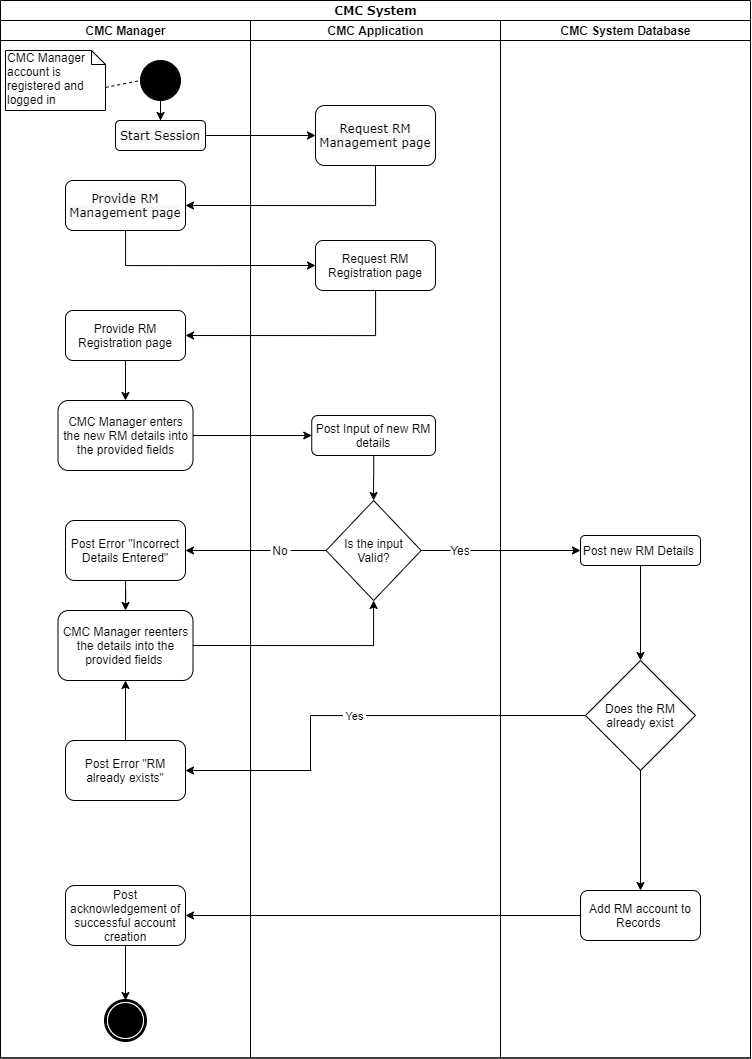

The diagram above was exported from draw.io. Its source (the exported page's mxGraphModel, read from the mxfile embedded in the PNG):
<mxGraphModel dx="2148" dy="1146" grid="1" gridSize="10" guides="1" tooltips="1" connect="1" arrows="1" fold="1" page="1" pageScale="1" pageWidth="850" pageHeight="1100" background="#ffffff" math="0" shadow="0">
  <root>
    <mxCell id="0" />
    <mxCell id="1" parent="0" />
    <mxCell id="1c1d494c118603dd-1" value="CMC System" style="swimlane;html=1;childLayout=stackLayout;startSize=20;rounded=0;shadow=0;comic=0;labelBackgroundColor=none;strokeWidth=1;fontFamily=Verdana;fontSize=12;align=center;" parent="1" vertex="1">
      <mxGeometry x="40" y="20" width="750" height="1057.5" as="geometry" />
    </mxCell>
    <mxCell id="1c1d494c118603dd-2" value="CMC Manager" style="swimlane;html=1;startSize=20;" parent="1c1d494c118603dd-1" vertex="1">
      <mxGeometry y="20" width="250" height="1037.5" as="geometry" />
    </mxCell>
    <mxCell id="SDuWaf_z4_EFMScWpQrw-12" style="edgeStyle=orthogonalEdgeStyle;rounded=0;orthogonalLoop=1;jettySize=auto;html=1;entryX=0.5;entryY=0;entryDx=0;entryDy=0;" edge="1" parent="1c1d494c118603dd-2" source="60571a20871a0731-4" target="SDuWaf_z4_EFMScWpQrw-9">
      <mxGeometry relative="1" as="geometry" />
    </mxCell>
    <mxCell id="SDuWaf_z4_EFMScWpQrw-22" value="" style="edgeStyle=orthogonalEdgeStyle;rounded=0;orthogonalLoop=1;jettySize=auto;html=1;" edge="1" parent="1c1d494c118603dd-2" source="SDuWaf_z4_EFMScWpQrw-19" target="SDuWaf_z4_EFMScWpQrw-21">
      <mxGeometry relative="1" as="geometry" />
    </mxCell>
    <mxCell id="SDuWaf_z4_EFMScWpQrw-2" value="CMC Manager account is registered and logged in" style="shape=note;whiteSpace=wrap;html=1;size=14;verticalAlign=top;align=left;spacingTop=-6;" vertex="1" parent="1c1d494c118603dd-2">
      <mxGeometry x="5" y="30" width="100" height="60" as="geometry" />
    </mxCell>
    <mxCell id="SDuWaf_z4_EFMScWpQrw-59" value="Post acknowledgement of successful account creation" style="rounded=1;whiteSpace=wrap;html=1;" vertex="1" parent="1c1d494c118603dd-2">
      <mxGeometry x="65" y="865" width="120" height="60" as="geometry" />
    </mxCell>
    <mxCell id="60571a20871a0731-5" value="" style="shape=mxgraph.bpmn.shape;html=1;verticalLabelPosition=bottom;labelBackgroundColor=#ffffff;verticalAlign=top;perimeter=ellipsePerimeter;outline=end;symbol=terminate;rounded=0;shadow=0;comic=0;strokeWidth=1;fontFamily=Verdana;fontSize=12;align=center;" parent="1c1d494c118603dd-2" vertex="1">
      <mxGeometry x="105" y="980" width="40" height="40" as="geometry" />
    </mxCell>
    <mxCell id="SDuWaf_z4_EFMScWpQrw-77" value="" style="edgeStyle=orthogonalEdgeStyle;rounded=0;orthogonalLoop=1;jettySize=auto;html=1;endArrow=classic;endFill=1;" edge="1" parent="1c1d494c118603dd-2" source="SDuWaf_z4_EFMScWpQrw-49" target="SDuWaf_z4_EFMScWpQrw-40">
      <mxGeometry relative="1" as="geometry" />
    </mxCell>
    <mxCell id="SDuWaf_z4_EFMScWpQrw-49" value="Post Error &quot;RM already exists&quot;" style="rounded=1;whiteSpace=wrap;html=1;" vertex="1" parent="1c1d494c118603dd-2">
      <mxGeometry x="65" y="720" width="120" height="60" as="geometry" />
    </mxCell>
    <mxCell id="SDuWaf_z4_EFMScWpQrw-53" value="" style="edgeStyle=orthogonalEdgeStyle;rounded=0;orthogonalLoop=1;jettySize=auto;html=1;endArrow=classic;endFill=1;entryX=0.5;entryY=0;entryDx=0;entryDy=0;" edge="1" parent="1c1d494c118603dd-2" source="SDuWaf_z4_EFMScWpQrw-52" target="SDuWaf_z4_EFMScWpQrw-40">
      <mxGeometry relative="1" as="geometry" />
    </mxCell>
    <mxCell id="SDuWaf_z4_EFMScWpQrw-52" value="Post Error &quot;Incorrect Details Entered&quot;" style="rounded=1;whiteSpace=wrap;html=1;" vertex="1" parent="1c1d494c118603dd-2">
      <mxGeometry x="65" y="500" width="120" height="60" as="geometry" />
    </mxCell>
    <mxCell id="SDuWaf_z4_EFMScWpQrw-21" value="CMC Manager enters the new RM details into the provided fields" style="rounded=1;whiteSpace=wrap;html=1;" vertex="1" parent="1c1d494c118603dd-2">
      <mxGeometry x="57.5" y="380" width="135" height="70" as="geometry" />
    </mxCell>
    <mxCell id="SDuWaf_z4_EFMScWpQrw-19" value="Provide RM Registration page" style="rounded=1;whiteSpace=wrap;html=1;" vertex="1" parent="1c1d494c118603dd-2">
      <mxGeometry x="65" y="290" width="120" height="50" as="geometry" />
    </mxCell>
    <mxCell id="SDuWaf_z4_EFMScWpQrw-7" value="&#10;&#10;&lt;!--StartFragment--&gt;&lt;span style=&quot;color: rgb(0, 0, 0); font-family: Verdana; font-size: 12px; font-style: normal; font-variant-ligatures: normal; font-variant-caps: normal; font-weight: 400; letter-spacing: normal; orphans: 2; text-align: center; text-indent: 0px; text-transform: none; widows: 2; word-spacing: 0px; -webkit-text-stroke-width: 0px; background-color: rgb(248, 249, 250); text-decoration-style: initial; text-decoration-color: initial; float: none; display: inline !important;&quot;&gt;Provide RM Management page&lt;/span&gt;&lt;!--EndFragment--&gt;&#10;&#10;" style="rounded=1;whiteSpace=wrap;html=1;" vertex="1" parent="1c1d494c118603dd-2">
      <mxGeometry x="65" y="160" width="120" height="50" as="geometry" />
    </mxCell>
    <mxCell id="SDuWaf_z4_EFMScWpQrw-40" value="CMC Manager reenters the details into the provided fields&amp;nbsp;" style="rounded=1;whiteSpace=wrap;html=1;" vertex="1" parent="1c1d494c118603dd-2">
      <mxGeometry x="57.5" y="590" width="135" height="70" as="geometry" />
    </mxCell>
    <mxCell id="SDuWaf_z4_EFMScWpQrw-65" style="edgeStyle=orthogonalEdgeStyle;rounded=0;orthogonalLoop=1;jettySize=auto;html=1;entryX=0.5;entryY=0;entryDx=0;entryDy=0;endArrow=classic;endFill=1;" edge="1" parent="1c1d494c118603dd-2" source="SDuWaf_z4_EFMScWpQrw-59" target="60571a20871a0731-5">
      <mxGeometry relative="1" as="geometry" />
    </mxCell>
    <mxCell id="SDuWaf_z4_EFMScWpQrw-9" value="&#10;&#10;&lt;!--StartFragment--&gt;&lt;span style=&quot;color: rgb(0, 0, 0); font-family: Verdana; font-size: 12px; font-style: normal; font-variant-ligatures: normal; font-variant-caps: normal; font-weight: 400; letter-spacing: normal; orphans: 2; text-align: center; text-indent: 0px; text-transform: none; widows: 2; word-spacing: 0px; -webkit-text-stroke-width: 0px; background-color: rgb(248, 249, 250); text-decoration-style: initial; text-decoration-color: initial; float: none; display: inline !important;&quot;&gt;Start Session&lt;/span&gt;&lt;!--EndFragment--&gt;&#10;&#10;" style="rounded=1;whiteSpace=wrap;html=1;" vertex="1" parent="1c1d494c118603dd-2">
      <mxGeometry x="115" y="100" width="90" height="30" as="geometry" />
    </mxCell>
    <mxCell id="60571a20871a0731-4" value="" style="ellipse;whiteSpace=wrap;html=1;rounded=0;shadow=0;comic=0;labelBackgroundColor=none;strokeWidth=1;fillColor=#000000;fontFamily=Verdana;fontSize=12;align=center;" parent="1c1d494c118603dd-2" vertex="1">
      <mxGeometry x="140" y="40" width="40" height="40" as="geometry" />
    </mxCell>
    <mxCell id="SDuWaf_z4_EFMScWpQrw-66" value="" style="endArrow=none;dashed=1;html=1;exitX=0;exitY=0;exitDx=100;exitDy=37;exitPerimeter=0;entryX=0;entryY=0.5;entryDx=0;entryDy=0;" edge="1" parent="1c1d494c118603dd-2" source="SDuWaf_z4_EFMScWpQrw-2" target="60571a20871a0731-4">
      <mxGeometry width="50" height="50" relative="1" as="geometry">
        <mxPoint x="360" y="370" as="sourcePoint" />
        <mxPoint x="410" y="320" as="targetPoint" />
      </mxGeometry>
    </mxCell>
    <mxCell id="1c1d494c118603dd-3" value="CMC Application" style="swimlane;html=1;startSize=20;" parent="1c1d494c118603dd-1" vertex="1">
      <mxGeometry x="250" y="20" width="250" height="1037.5" as="geometry" />
    </mxCell>
    <mxCell id="SDuWaf_z4_EFMScWpQrw-30" value="" style="edgeStyle=orthogonalEdgeStyle;rounded=0;orthogonalLoop=1;jettySize=auto;html=1;" edge="1" parent="1c1d494c118603dd-3" source="SDuWaf_z4_EFMScWpQrw-23" target="SDuWaf_z4_EFMScWpQrw-29">
      <mxGeometry relative="1" as="geometry" />
    </mxCell>
    <mxCell id="SDuWaf_z4_EFMScWpQrw-38" value="No" style="text;html=1;strokeColor=none;fillColor=none;align=center;verticalAlign=middle;whiteSpace=wrap;rounded=0;" vertex="1" parent="1c1d494c118603dd-3">
      <mxGeometry x="20" y="22.5" width="20" height="1015" as="geometry" />
    </mxCell>
    <mxCell id="SDuWaf_z4_EFMScWpQrw-29" value="Is the input Valid?" style="rhombus;whiteSpace=wrap;html=1;" vertex="1" parent="1c1d494c118603dd-3">
      <mxGeometry x="75.61999999999999" y="480" width="95" height="100" as="geometry" />
    </mxCell>
    <mxCell id="SDuWaf_z4_EFMScWpQrw-23" value="Post Input of new RM details" style="rounded=1;whiteSpace=wrap;html=1;" vertex="1" parent="1c1d494c118603dd-3">
      <mxGeometry x="61.25" y="395" width="123.75" height="40" as="geometry" />
    </mxCell>
    <mxCell id="SDuWaf_z4_EFMScWpQrw-17" value="Request RM Registration page" style="rounded=1;whiteSpace=wrap;html=1;" vertex="1" parent="1c1d494c118603dd-3">
      <mxGeometry x="65" y="220" width="120" height="50" as="geometry" />
    </mxCell>
    <mxCell id="SDuWaf_z4_EFMScWpQrw-6" value="&#10;&#10;&lt;!--StartFragment--&gt;&lt;span style=&quot;color: rgb(0, 0, 0); font-family: Verdana; font-size: 12px; font-style: normal; font-variant-ligatures: normal; font-variant-caps: normal; font-weight: 400; letter-spacing: normal; orphans: 2; text-align: center; text-indent: 0px; text-transform: none; widows: 2; word-spacing: 0px; -webkit-text-stroke-width: 0px; background-color: rgb(248, 249, 250); text-decoration-style: initial; text-decoration-color: initial; float: none; display: inline !important;&quot;&gt;Request RM Management page&lt;/span&gt;&lt;!--EndFragment--&gt;&#10;&#10;" style="rounded=1;whiteSpace=wrap;html=1;" vertex="1" parent="1c1d494c118603dd-3">
      <mxGeometry x="65" y="85" width="120" height="60" as="geometry" />
    </mxCell>
    <mxCell id="SDuWaf_z4_EFMScWpQrw-35" value="" style="edgeStyle=orthogonalEdgeStyle;rounded=0;orthogonalLoop=1;jettySize=auto;html=1;endArrow=none;endFill=0;" edge="1" parent="1c1d494c118603dd-3" source="SDuWaf_z4_EFMScWpQrw-29" target="SDuWaf_z4_EFMScWpQrw-33">
      <mxGeometry relative="1" as="geometry">
        <mxPoint x="210.6199999999999" y="550" as="sourcePoint" />
        <mxPoint x="360" y="550" as="targetPoint" />
      </mxGeometry>
    </mxCell>
    <mxCell id="SDuWaf_z4_EFMScWpQrw-39" value="" style="edgeStyle=orthogonalEdgeStyle;rounded=0;orthogonalLoop=1;jettySize=auto;html=1;endArrow=none;endFill=0;" edge="1" parent="1c1d494c118603dd-3" source="SDuWaf_z4_EFMScWpQrw-29" target="SDuWaf_z4_EFMScWpQrw-38">
      <mxGeometry relative="1" as="geometry">
        <mxPoint x="115.61999999999989" y="550" as="sourcePoint" />
        <mxPoint x="-37.5" y="550" as="targetPoint" />
      </mxGeometry>
    </mxCell>
    <mxCell id="SDuWaf_z4_EFMScWpQrw-33" value="Yes" style="text;html=1;strokeColor=none;fillColor=none;align=center;verticalAlign=middle;whiteSpace=wrap;rounded=0;" vertex="1" parent="1c1d494c118603dd-3">
      <mxGeometry x="200" y="45" width="20" height="970" as="geometry" />
    </mxCell>
    <mxCell id="1c1d494c118603dd-4" value="CMC System Database" style="swimlane;html=1;startSize=20;" parent="1c1d494c118603dd-1" vertex="1">
      <mxGeometry x="500" y="20" width="250" height="1037.5" as="geometry" />
    </mxCell>
    <mxCell id="SDuWaf_z4_EFMScWpQrw-45" value="" style="edgeStyle=orthogonalEdgeStyle;rounded=0;orthogonalLoop=1;jettySize=auto;html=1;endArrow=classic;endFill=1;" edge="1" parent="1c1d494c118603dd-4" source="SDuWaf_z4_EFMScWpQrw-43" target="SDuWaf_z4_EFMScWpQrw-44">
      <mxGeometry relative="1" as="geometry" />
    </mxCell>
    <mxCell id="SDuWaf_z4_EFMScWpQrw-43" value="Post new RM Details&amp;nbsp;" style="rounded=1;whiteSpace=wrap;html=1;" vertex="1" parent="1c1d494c118603dd-4">
      <mxGeometry x="80" y="515" width="120" height="30" as="geometry" />
    </mxCell>
    <mxCell id="SDuWaf_z4_EFMScWpQrw-55" value="" style="edgeStyle=orthogonalEdgeStyle;rounded=0;orthogonalLoop=1;jettySize=auto;html=1;endArrow=classic;endFill=1;entryX=0.5;entryY=0;entryDx=0;entryDy=0;" edge="1" parent="1c1d494c118603dd-4" source="SDuWaf_z4_EFMScWpQrw-44" target="SDuWaf_z4_EFMScWpQrw-56">
      <mxGeometry relative="1" as="geometry">
        <mxPoint x="140" y="830" as="targetPoint" />
      </mxGeometry>
    </mxCell>
    <mxCell id="SDuWaf_z4_EFMScWpQrw-44" value="Does the RM already exist" style="rhombus;whiteSpace=wrap;html=1;" vertex="1" parent="1c1d494c118603dd-4">
      <mxGeometry x="85" y="640" width="110" height="110" as="geometry" />
    </mxCell>
    <mxCell id="SDuWaf_z4_EFMScWpQrw-56" value="Add RM account to Records&amp;nbsp;" style="rounded=1;whiteSpace=wrap;html=1;" vertex="1" parent="1c1d494c118603dd-4">
      <mxGeometry x="80" y="870" width="120" height="50" as="geometry" />
    </mxCell>
    <mxCell id="SDuWaf_z4_EFMScWpQrw-14" style="edgeStyle=orthogonalEdgeStyle;rounded=0;orthogonalLoop=1;jettySize=auto;html=1;entryX=0;entryY=0.5;entryDx=0;entryDy=0;" edge="1" parent="1c1d494c118603dd-1" source="SDuWaf_z4_EFMScWpQrw-9" target="SDuWaf_z4_EFMScWpQrw-6">
      <mxGeometry relative="1" as="geometry" />
    </mxCell>
    <mxCell id="SDuWaf_z4_EFMScWpQrw-16" style="edgeStyle=orthogonalEdgeStyle;rounded=0;orthogonalLoop=1;jettySize=auto;html=1;exitX=0.5;exitY=1;exitDx=0;exitDy=0;entryX=1;entryY=0.5;entryDx=0;entryDy=0;" edge="1" parent="1c1d494c118603dd-1" source="SDuWaf_z4_EFMScWpQrw-6" target="SDuWaf_z4_EFMScWpQrw-7">
      <mxGeometry relative="1" as="geometry" />
    </mxCell>
    <mxCell id="SDuWaf_z4_EFMScWpQrw-18" value="" style="edgeStyle=orthogonalEdgeStyle;rounded=0;orthogonalLoop=1;jettySize=auto;html=1;entryX=0;entryY=0.5;entryDx=0;entryDy=0;" edge="1" parent="1c1d494c118603dd-1" source="SDuWaf_z4_EFMScWpQrw-7" target="SDuWaf_z4_EFMScWpQrw-17">
      <mxGeometry relative="1" as="geometry">
        <Array as="points">
          <mxPoint x="125" y="265" />
        </Array>
      </mxGeometry>
    </mxCell>
    <mxCell id="SDuWaf_z4_EFMScWpQrw-20" value="" style="edgeStyle=orthogonalEdgeStyle;rounded=0;orthogonalLoop=1;jettySize=auto;html=1;entryX=1;entryY=0.5;entryDx=0;entryDy=0;" edge="1" parent="1c1d494c118603dd-1" source="SDuWaf_z4_EFMScWpQrw-17" target="SDuWaf_z4_EFMScWpQrw-19">
      <mxGeometry relative="1" as="geometry">
        <Array as="points">
          <mxPoint x="375" y="335" />
        </Array>
      </mxGeometry>
    </mxCell>
    <mxCell id="SDuWaf_z4_EFMScWpQrw-24" value="" style="edgeStyle=orthogonalEdgeStyle;rounded=0;orthogonalLoop=1;jettySize=auto;html=1;" edge="1" parent="1c1d494c118603dd-1" source="SDuWaf_z4_EFMScWpQrw-21" target="SDuWaf_z4_EFMScWpQrw-23">
      <mxGeometry relative="1" as="geometry" />
    </mxCell>
    <mxCell id="SDuWaf_z4_EFMScWpQrw-32" value="" style="edgeStyle=orthogonalEdgeStyle;rounded=0;orthogonalLoop=1;jettySize=auto;html=1;entryX=0;entryY=0.5;entryDx=0;entryDy=0;" edge="1" parent="1c1d494c118603dd-1" source="SDuWaf_z4_EFMScWpQrw-33" target="SDuWaf_z4_EFMScWpQrw-43">
      <mxGeometry relative="1" as="geometry">
        <mxPoint x="570" y="550" as="targetPoint" />
      </mxGeometry>
    </mxCell>
    <mxCell id="SDuWaf_z4_EFMScWpQrw-37" value="" style="edgeStyle=orthogonalEdgeStyle;rounded=0;orthogonalLoop=1;jettySize=auto;html=1;endArrow=classic;endFill=1;entryX=1;entryY=0.5;entryDx=0;entryDy=0;" edge="1" parent="1c1d494c118603dd-1" source="SDuWaf_z4_EFMScWpQrw-38" target="SDuWaf_z4_EFMScWpQrw-52">
      <mxGeometry relative="1" as="geometry">
        <mxPoint x="220" y="530" as="targetPoint" />
      </mxGeometry>
    </mxCell>
    <mxCell id="SDuWaf_z4_EFMScWpQrw-42" value="" style="edgeStyle=orthogonalEdgeStyle;rounded=0;orthogonalLoop=1;jettySize=auto;html=1;endArrow=classic;endFill=1;entryX=0.5;entryY=1;entryDx=0;entryDy=0;exitX=1;exitY=0.5;exitDx=0;exitDy=0;" edge="1" parent="1c1d494c118603dd-1" source="SDuWaf_z4_EFMScWpQrw-40" target="SDuWaf_z4_EFMScWpQrw-29">
      <mxGeometry relative="1" as="geometry">
        <mxPoint x="125" y="665" as="targetPoint" />
        <Array as="points">
          <mxPoint x="373" y="645" />
        </Array>
      </mxGeometry>
    </mxCell>
    <mxCell id="SDuWaf_z4_EFMScWpQrw-47" value="" style="edgeStyle=orthogonalEdgeStyle;rounded=0;orthogonalLoop=1;jettySize=auto;html=1;endArrow=none;endFill=0;exitX=0;exitY=0.5;exitDx=0;exitDy=0;" edge="1" parent="1c1d494c118603dd-1" source="SDuWaf_z4_EFMScWpQrw-44">
      <mxGeometry relative="1" as="geometry">
        <mxPoint x="310" y="770" as="targetPoint" />
        <Array as="points">
          <mxPoint x="310" y="715" />
        </Array>
      </mxGeometry>
    </mxCell>
    <mxCell id="SDuWaf_z4_EFMScWpQrw-51" value="&amp;nbsp;Yes&amp;nbsp;" style="edgeLabel;html=1;align=center;verticalAlign=middle;resizable=0;points=[];" vertex="1" connectable="0" parent="SDuWaf_z4_EFMScWpQrw-47">
      <mxGeometry x="-0.2065" y="1" relative="1" as="geometry">
        <mxPoint x="-101" y="-1" as="offset" />
      </mxGeometry>
    </mxCell>
    <mxCell id="SDuWaf_z4_EFMScWpQrw-50" value="" style="edgeStyle=orthogonalEdgeStyle;rounded=0;orthogonalLoop=1;jettySize=auto;html=1;endArrow=classic;endFill=1;" edge="1" parent="1c1d494c118603dd-1" target="SDuWaf_z4_EFMScWpQrw-49">
      <mxGeometry relative="1" as="geometry">
        <mxPoint x="311" y="770" as="sourcePoint" />
        <Array as="points">
          <mxPoint x="311" y="770" />
        </Array>
      </mxGeometry>
    </mxCell>
    <mxCell id="SDuWaf_z4_EFMScWpQrw-62" value="" style="edgeStyle=orthogonalEdgeStyle;rounded=0;orthogonalLoop=1;jettySize=auto;html=1;endArrow=classic;endFill=1;entryX=1;entryY=0.5;entryDx=0;entryDy=0;" edge="1" parent="1c1d494c118603dd-1" source="SDuWaf_z4_EFMScWpQrw-56" target="SDuWaf_z4_EFMScWpQrw-59">
      <mxGeometry relative="1" as="geometry">
        <mxPoint x="500" y="855" as="targetPoint" />
      </mxGeometry>
    </mxCell>
  </root>
</mxGraphModel>